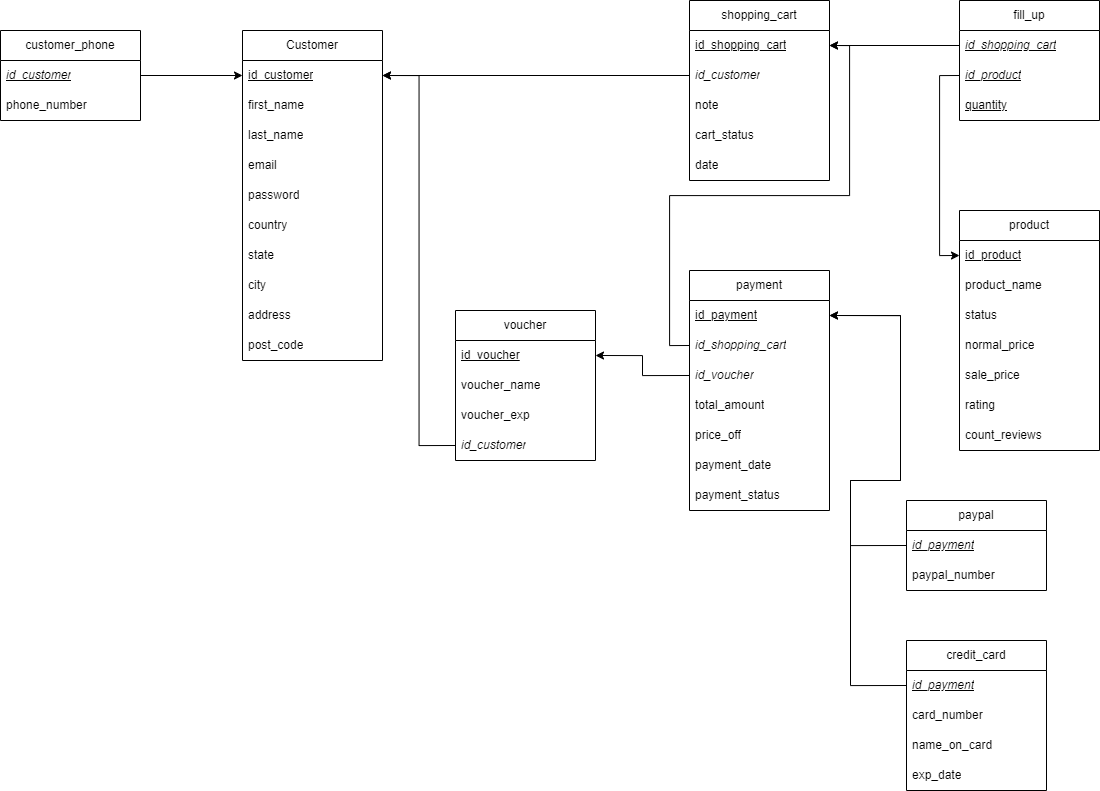

The diagram above was exported from draw.io. Its source (the exported page's mxGraphModel, read from the mxfile embedded in the PNG):
<mxGraphModel dx="2294" dy="660" grid="1" gridSize="10" guides="1" tooltips="1" connect="1" arrows="1" fold="1" page="1" pageScale="1" pageWidth="850" pageHeight="1100" math="0" shadow="0">
  <root>
    <mxCell id="0" />
    <mxCell id="1" parent="0" />
    <mxCell id="NzNjCrl0E5jWPoCdfk4w-1" value="Customer" style="swimlane;fontStyle=0;childLayout=stackLayout;horizontal=1;startSize=30;horizontalStack=0;resizeParent=1;resizeParentMax=0;resizeLast=0;collapsible=1;marginBottom=0;whiteSpace=wrap;html=1;" parent="1" vertex="1">
      <mxGeometry x="72" y="80" width="140" height="330" as="geometry" />
    </mxCell>
    <mxCell id="NzNjCrl0E5jWPoCdfk4w-2" value="&lt;u&gt;id_customer&lt;/u&gt;" style="text;strokeColor=none;fillColor=none;align=left;verticalAlign=middle;spacingLeft=4;spacingRight=4;overflow=hidden;points=[[0,0.5],[1,0.5]];portConstraint=eastwest;rotatable=0;whiteSpace=wrap;html=1;" parent="NzNjCrl0E5jWPoCdfk4w-1" vertex="1">
      <mxGeometry y="30" width="140" height="30" as="geometry" />
    </mxCell>
    <mxCell id="NzNjCrl0E5jWPoCdfk4w-3" value="first_name" style="text;strokeColor=none;fillColor=none;align=left;verticalAlign=middle;spacingLeft=4;spacingRight=4;overflow=hidden;points=[[0,0.5],[1,0.5]];portConstraint=eastwest;rotatable=0;whiteSpace=wrap;html=1;" parent="NzNjCrl0E5jWPoCdfk4w-1" vertex="1">
      <mxGeometry y="60" width="140" height="30" as="geometry" />
    </mxCell>
    <mxCell id="NzNjCrl0E5jWPoCdfk4w-4" value="last_name" style="text;strokeColor=none;fillColor=none;align=left;verticalAlign=middle;spacingLeft=4;spacingRight=4;overflow=hidden;points=[[0,0.5],[1,0.5]];portConstraint=eastwest;rotatable=0;whiteSpace=wrap;html=1;" parent="NzNjCrl0E5jWPoCdfk4w-1" vertex="1">
      <mxGeometry y="90" width="140" height="30" as="geometry" />
    </mxCell>
    <mxCell id="Ee0AZCWPSZfO7R3nqiKI-1" value="email" style="text;strokeColor=none;fillColor=none;align=left;verticalAlign=middle;spacingLeft=4;spacingRight=4;overflow=hidden;points=[[0,0.5],[1,0.5]];portConstraint=eastwest;rotatable=0;whiteSpace=wrap;html=1;" parent="NzNjCrl0E5jWPoCdfk4w-1" vertex="1">
      <mxGeometry y="120" width="140" height="30" as="geometry" />
    </mxCell>
    <mxCell id="Ee0AZCWPSZfO7R3nqiKI-2" value="password" style="text;strokeColor=none;fillColor=none;align=left;verticalAlign=middle;spacingLeft=4;spacingRight=4;overflow=hidden;points=[[0,0.5],[1,0.5]];portConstraint=eastwest;rotatable=0;whiteSpace=wrap;html=1;" parent="NzNjCrl0E5jWPoCdfk4w-1" vertex="1">
      <mxGeometry y="150" width="140" height="30" as="geometry" />
    </mxCell>
    <mxCell id="Ee0AZCWPSZfO7R3nqiKI-3" value="country" style="text;strokeColor=none;fillColor=none;align=left;verticalAlign=middle;spacingLeft=4;spacingRight=4;overflow=hidden;points=[[0,0.5],[1,0.5]];portConstraint=eastwest;rotatable=0;whiteSpace=wrap;html=1;" parent="NzNjCrl0E5jWPoCdfk4w-1" vertex="1">
      <mxGeometry y="180" width="140" height="30" as="geometry" />
    </mxCell>
    <mxCell id="Ee0AZCWPSZfO7R3nqiKI-4" value="state" style="text;strokeColor=none;fillColor=none;align=left;verticalAlign=middle;spacingLeft=4;spacingRight=4;overflow=hidden;points=[[0,0.5],[1,0.5]];portConstraint=eastwest;rotatable=0;whiteSpace=wrap;html=1;" parent="NzNjCrl0E5jWPoCdfk4w-1" vertex="1">
      <mxGeometry y="210" width="140" height="30" as="geometry" />
    </mxCell>
    <mxCell id="Ee0AZCWPSZfO7R3nqiKI-5" value="city" style="text;strokeColor=none;fillColor=none;align=left;verticalAlign=middle;spacingLeft=4;spacingRight=4;overflow=hidden;points=[[0,0.5],[1,0.5]];portConstraint=eastwest;rotatable=0;whiteSpace=wrap;html=1;" parent="NzNjCrl0E5jWPoCdfk4w-1" vertex="1">
      <mxGeometry y="240" width="140" height="30" as="geometry" />
    </mxCell>
    <mxCell id="Ee0AZCWPSZfO7R3nqiKI-6" value="address" style="text;strokeColor=none;fillColor=none;align=left;verticalAlign=middle;spacingLeft=4;spacingRight=4;overflow=hidden;points=[[0,0.5],[1,0.5]];portConstraint=eastwest;rotatable=0;whiteSpace=wrap;html=1;" parent="NzNjCrl0E5jWPoCdfk4w-1" vertex="1">
      <mxGeometry y="270" width="140" height="30" as="geometry" />
    </mxCell>
    <mxCell id="Ee0AZCWPSZfO7R3nqiKI-7" value="post_code" style="text;strokeColor=none;fillColor=none;align=left;verticalAlign=middle;spacingLeft=4;spacingRight=4;overflow=hidden;points=[[0,0.5],[1,0.5]];portConstraint=eastwest;rotatable=0;whiteSpace=wrap;html=1;" parent="NzNjCrl0E5jWPoCdfk4w-1" vertex="1">
      <mxGeometry y="300" width="140" height="30" as="geometry" />
    </mxCell>
    <mxCell id="vfTs9G88MoMCuubV2vSO-1" value="customer_phone" style="swimlane;fontStyle=0;childLayout=stackLayout;horizontal=1;startSize=30;horizontalStack=0;resizeParent=1;resizeParentMax=0;resizeLast=0;collapsible=1;marginBottom=0;whiteSpace=wrap;html=1;" parent="1" vertex="1">
      <mxGeometry x="-170" y="80" width="140" height="90" as="geometry" />
    </mxCell>
    <mxCell id="vfTs9G88MoMCuubV2vSO-2" value="&lt;u&gt;&lt;i&gt;id_customer&lt;/i&gt;&lt;/u&gt;" style="text;strokeColor=none;fillColor=none;align=left;verticalAlign=middle;spacingLeft=4;spacingRight=4;overflow=hidden;points=[[0,0.5],[1,0.5]];portConstraint=eastwest;rotatable=0;whiteSpace=wrap;html=1;" parent="vfTs9G88MoMCuubV2vSO-1" vertex="1">
      <mxGeometry y="30" width="140" height="30" as="geometry" />
    </mxCell>
    <mxCell id="vfTs9G88MoMCuubV2vSO-3" value="phone_number" style="text;strokeColor=none;fillColor=none;align=left;verticalAlign=middle;spacingLeft=4;spacingRight=4;overflow=hidden;points=[[0,0.5],[1,0.5]];portConstraint=eastwest;rotatable=0;whiteSpace=wrap;html=1;" parent="vfTs9G88MoMCuubV2vSO-1" vertex="1">
      <mxGeometry y="60" width="140" height="30" as="geometry" />
    </mxCell>
    <mxCell id="vGfgbcttRub9rAT5NCcg-1" style="edgeStyle=orthogonalEdgeStyle;rounded=0;orthogonalLoop=1;jettySize=auto;html=1;exitX=1;exitY=0.5;exitDx=0;exitDy=0;entryX=0;entryY=0.5;entryDx=0;entryDy=0;" parent="1" source="vfTs9G88MoMCuubV2vSO-2" target="NzNjCrl0E5jWPoCdfk4w-2" edge="1">
      <mxGeometry relative="1" as="geometry" />
    </mxCell>
    <mxCell id="vGfgbcttRub9rAT5NCcg-2" value="shopping_cart" style="swimlane;fontStyle=0;childLayout=stackLayout;horizontal=1;startSize=30;horizontalStack=0;resizeParent=1;resizeParentMax=0;resizeLast=0;collapsible=1;marginBottom=0;whiteSpace=wrap;html=1;" parent="1" vertex="1">
      <mxGeometry x="519" y="50" width="140" height="180" as="geometry" />
    </mxCell>
    <mxCell id="vGfgbcttRub9rAT5NCcg-3" value="&lt;u&gt;id_shopping_cart&lt;/u&gt;" style="text;strokeColor=none;fillColor=none;align=left;verticalAlign=middle;spacingLeft=4;spacingRight=4;overflow=hidden;points=[[0,0.5],[1,0.5]];portConstraint=eastwest;rotatable=0;whiteSpace=wrap;html=1;" parent="vGfgbcttRub9rAT5NCcg-2" vertex="1">
      <mxGeometry y="30" width="140" height="30" as="geometry" />
    </mxCell>
    <mxCell id="vGfgbcttRub9rAT5NCcg-4" value="&lt;i&gt;id_customer&lt;/i&gt;" style="text;strokeColor=none;fillColor=none;align=left;verticalAlign=middle;spacingLeft=4;spacingRight=4;overflow=hidden;points=[[0,0.5],[1,0.5]];portConstraint=eastwest;rotatable=0;whiteSpace=wrap;html=1;" parent="vGfgbcttRub9rAT5NCcg-2" vertex="1">
      <mxGeometry y="60" width="140" height="30" as="geometry" />
    </mxCell>
    <mxCell id="vGfgbcttRub9rAT5NCcg-5" value="note" style="text;strokeColor=none;fillColor=none;align=left;verticalAlign=middle;spacingLeft=4;spacingRight=4;overflow=hidden;points=[[0,0.5],[1,0.5]];portConstraint=eastwest;rotatable=0;whiteSpace=wrap;html=1;" parent="vGfgbcttRub9rAT5NCcg-2" vertex="1">
      <mxGeometry y="90" width="140" height="30" as="geometry" />
    </mxCell>
    <mxCell id="vGfgbcttRub9rAT5NCcg-6" value="cart_status" style="text;strokeColor=none;fillColor=none;align=left;verticalAlign=middle;spacingLeft=4;spacingRight=4;overflow=hidden;points=[[0,0.5],[1,0.5]];portConstraint=eastwest;rotatable=0;whiteSpace=wrap;html=1;" parent="vGfgbcttRub9rAT5NCcg-2" vertex="1">
      <mxGeometry y="120" width="140" height="30" as="geometry" />
    </mxCell>
    <mxCell id="sxYI1aMyeIRvvvexHxhE-1" value="date" style="text;strokeColor=none;fillColor=none;align=left;verticalAlign=middle;spacingLeft=4;spacingRight=4;overflow=hidden;points=[[0,0.5],[1,0.5]];portConstraint=eastwest;rotatable=0;whiteSpace=wrap;html=1;" parent="vGfgbcttRub9rAT5NCcg-2" vertex="1">
      <mxGeometry y="150" width="140" height="30" as="geometry" />
    </mxCell>
    <mxCell id="sxYI1aMyeIRvvvexHxhE-2" style="edgeStyle=orthogonalEdgeStyle;rounded=0;orthogonalLoop=1;jettySize=auto;html=1;exitX=0;exitY=0.5;exitDx=0;exitDy=0;" parent="1" source="vGfgbcttRub9rAT5NCcg-4" target="NzNjCrl0E5jWPoCdfk4w-2" edge="1">
      <mxGeometry relative="1" as="geometry" />
    </mxCell>
    <mxCell id="k8-WW5JK06poyDXOHclR-1" value="fill_up" style="swimlane;fontStyle=0;childLayout=stackLayout;horizontal=1;startSize=30;horizontalStack=0;resizeParent=1;resizeParentMax=0;resizeLast=0;collapsible=1;marginBottom=0;whiteSpace=wrap;html=1;" parent="1" vertex="1">
      <mxGeometry x="789" y="50" width="140" height="120" as="geometry" />
    </mxCell>
    <mxCell id="k8-WW5JK06poyDXOHclR-2" value="&lt;u&gt;&lt;i&gt;id_shopping_cart&lt;/i&gt;&lt;/u&gt;" style="text;strokeColor=none;fillColor=none;align=left;verticalAlign=middle;spacingLeft=4;spacingRight=4;overflow=hidden;points=[[0,0.5],[1,0.5]];portConstraint=eastwest;rotatable=0;whiteSpace=wrap;html=1;" parent="k8-WW5JK06poyDXOHclR-1" vertex="1">
      <mxGeometry y="30" width="140" height="30" as="geometry" />
    </mxCell>
    <mxCell id="k8-WW5JK06poyDXOHclR-3" value="&lt;u&gt;&lt;i&gt;id_product&lt;/i&gt;&lt;/u&gt;" style="text;strokeColor=none;fillColor=none;align=left;verticalAlign=middle;spacingLeft=4;spacingRight=4;overflow=hidden;points=[[0,0.5],[1,0.5]];portConstraint=eastwest;rotatable=0;whiteSpace=wrap;html=1;" parent="k8-WW5JK06poyDXOHclR-1" vertex="1">
      <mxGeometry y="60" width="140" height="30" as="geometry" />
    </mxCell>
    <mxCell id="5Gk1Jf0o6kB1p5mfaLiy-2" value="&lt;u&gt;quantity&lt;/u&gt;" style="text;strokeColor=none;fillColor=none;align=left;verticalAlign=middle;spacingLeft=4;spacingRight=4;overflow=hidden;points=[[0,0.5],[1,0.5]];portConstraint=eastwest;rotatable=0;whiteSpace=wrap;html=1;" parent="k8-WW5JK06poyDXOHclR-1" vertex="1">
      <mxGeometry y="90" width="140" height="30" as="geometry" />
    </mxCell>
    <mxCell id="k8-WW5JK06poyDXOHclR-7" style="edgeStyle=orthogonalEdgeStyle;rounded=0;orthogonalLoop=1;jettySize=auto;html=1;exitX=0;exitY=0.5;exitDx=0;exitDy=0;entryX=1;entryY=0.5;entryDx=0;entryDy=0;" parent="1" source="k8-WW5JK06poyDXOHclR-2" target="vGfgbcttRub9rAT5NCcg-3" edge="1">
      <mxGeometry relative="1" as="geometry" />
    </mxCell>
    <mxCell id="k8-WW5JK06poyDXOHclR-8" value="product" style="swimlane;fontStyle=0;childLayout=stackLayout;horizontal=1;startSize=30;horizontalStack=0;resizeParent=1;resizeParentMax=0;resizeLast=0;collapsible=1;marginBottom=0;whiteSpace=wrap;html=1;" parent="1" vertex="1">
      <mxGeometry x="789" y="260" width="140" height="240" as="geometry" />
    </mxCell>
    <mxCell id="k8-WW5JK06poyDXOHclR-9" value="&lt;u&gt;id_product&lt;/u&gt;" style="text;strokeColor=none;fillColor=none;align=left;verticalAlign=middle;spacingLeft=4;spacingRight=4;overflow=hidden;points=[[0,0.5],[1,0.5]];portConstraint=eastwest;rotatable=0;whiteSpace=wrap;html=1;" parent="k8-WW5JK06poyDXOHclR-8" vertex="1">
      <mxGeometry y="30" width="140" height="30" as="geometry" />
    </mxCell>
    <mxCell id="k8-WW5JK06poyDXOHclR-10" value="product_name" style="text;strokeColor=none;fillColor=none;align=left;verticalAlign=middle;spacingLeft=4;spacingRight=4;overflow=hidden;points=[[0,0.5],[1,0.5]];portConstraint=eastwest;rotatable=0;whiteSpace=wrap;html=1;" parent="k8-WW5JK06poyDXOHclR-8" vertex="1">
      <mxGeometry y="60" width="140" height="30" as="geometry" />
    </mxCell>
    <mxCell id="k8-WW5JK06poyDXOHclR-11" value="status" style="text;strokeColor=none;fillColor=none;align=left;verticalAlign=middle;spacingLeft=4;spacingRight=4;overflow=hidden;points=[[0,0.5],[1,0.5]];portConstraint=eastwest;rotatable=0;whiteSpace=wrap;html=1;" parent="k8-WW5JK06poyDXOHclR-8" vertex="1">
      <mxGeometry y="90" width="140" height="30" as="geometry" />
    </mxCell>
    <mxCell id="k8-WW5JK06poyDXOHclR-13" value="normal_price" style="text;strokeColor=none;fillColor=none;align=left;verticalAlign=middle;spacingLeft=4;spacingRight=4;overflow=hidden;points=[[0,0.5],[1,0.5]];portConstraint=eastwest;rotatable=0;whiteSpace=wrap;html=1;" parent="k8-WW5JK06poyDXOHclR-8" vertex="1">
      <mxGeometry y="120" width="140" height="30" as="geometry" />
    </mxCell>
    <mxCell id="k8-WW5JK06poyDXOHclR-14" value="sale_price" style="text;strokeColor=none;fillColor=none;align=left;verticalAlign=middle;spacingLeft=4;spacingRight=4;overflow=hidden;points=[[0,0.5],[1,0.5]];portConstraint=eastwest;rotatable=0;whiteSpace=wrap;html=1;" parent="k8-WW5JK06poyDXOHclR-8" vertex="1">
      <mxGeometry y="150" width="140" height="30" as="geometry" />
    </mxCell>
    <mxCell id="k8-WW5JK06poyDXOHclR-15" value="rating" style="text;strokeColor=none;fillColor=none;align=left;verticalAlign=middle;spacingLeft=4;spacingRight=4;overflow=hidden;points=[[0,0.5],[1,0.5]];portConstraint=eastwest;rotatable=0;whiteSpace=wrap;html=1;" parent="k8-WW5JK06poyDXOHclR-8" vertex="1">
      <mxGeometry y="180" width="140" height="30" as="geometry" />
    </mxCell>
    <mxCell id="k8-WW5JK06poyDXOHclR-17" value="count_reviews" style="text;strokeColor=none;fillColor=none;align=left;verticalAlign=middle;spacingLeft=4;spacingRight=4;overflow=hidden;points=[[0,0.5],[1,0.5]];portConstraint=eastwest;rotatable=0;whiteSpace=wrap;html=1;" parent="k8-WW5JK06poyDXOHclR-8" vertex="1">
      <mxGeometry y="210" width="140" height="30" as="geometry" />
    </mxCell>
    <mxCell id="5Gk1Jf0o6kB1p5mfaLiy-4" style="edgeStyle=orthogonalEdgeStyle;rounded=0;orthogonalLoop=1;jettySize=auto;html=1;exitX=0;exitY=0.5;exitDx=0;exitDy=0;entryX=0;entryY=0.5;entryDx=0;entryDy=0;" parent="1" source="k8-WW5JK06poyDXOHclR-3" target="k8-WW5JK06poyDXOHclR-9" edge="1">
      <mxGeometry relative="1" as="geometry" />
    </mxCell>
    <mxCell id="g6PxSGKnEokFFcE7kxxK-5" value="payment" style="swimlane;fontStyle=0;childLayout=stackLayout;horizontal=1;startSize=30;horizontalStack=0;resizeParent=1;resizeParentMax=0;resizeLast=0;collapsible=1;marginBottom=0;whiteSpace=wrap;html=1;" parent="1" vertex="1">
      <mxGeometry x="519" y="320" width="140" height="240" as="geometry" />
    </mxCell>
    <mxCell id="g6PxSGKnEokFFcE7kxxK-6" value="&lt;u&gt;id_payment&lt;/u&gt;" style="text;strokeColor=none;fillColor=none;align=left;verticalAlign=middle;spacingLeft=4;spacingRight=4;overflow=hidden;points=[[0,0.5],[1,0.5]];portConstraint=eastwest;rotatable=0;whiteSpace=wrap;html=1;" parent="g6PxSGKnEokFFcE7kxxK-5" vertex="1">
      <mxGeometry y="30" width="140" height="30" as="geometry" />
    </mxCell>
    <mxCell id="g6PxSGKnEokFFcE7kxxK-7" value="&lt;i&gt;id_shopping_cart&lt;/i&gt;" style="text;strokeColor=none;fillColor=none;align=left;verticalAlign=middle;spacingLeft=4;spacingRight=4;overflow=hidden;points=[[0,0.5],[1,0.5]];portConstraint=eastwest;rotatable=0;whiteSpace=wrap;html=1;" parent="g6PxSGKnEokFFcE7kxxK-5" vertex="1">
      <mxGeometry y="60" width="140" height="30" as="geometry" />
    </mxCell>
    <mxCell id="oGgvcl-wnZ0dE5mh6gWI-2" value="&lt;i&gt;id_voucher&lt;/i&gt;" style="text;strokeColor=none;fillColor=none;align=left;verticalAlign=middle;spacingLeft=4;spacingRight=4;overflow=hidden;points=[[0,0.5],[1,0.5]];portConstraint=eastwest;rotatable=0;whiteSpace=wrap;html=1;" parent="g6PxSGKnEokFFcE7kxxK-5" vertex="1">
      <mxGeometry y="90" width="140" height="30" as="geometry" />
    </mxCell>
    <mxCell id="g6PxSGKnEokFFcE7kxxK-8" value="total_amount" style="text;strokeColor=none;fillColor=none;align=left;verticalAlign=middle;spacingLeft=4;spacingRight=4;overflow=hidden;points=[[0,0.5],[1,0.5]];portConstraint=eastwest;rotatable=0;whiteSpace=wrap;html=1;" parent="g6PxSGKnEokFFcE7kxxK-5" vertex="1">
      <mxGeometry y="120" width="140" height="30" as="geometry" />
    </mxCell>
    <mxCell id="oGgvcl-wnZ0dE5mh6gWI-5" value="price_off" style="text;strokeColor=none;fillColor=none;align=left;verticalAlign=middle;spacingLeft=4;spacingRight=4;overflow=hidden;points=[[0,0.5],[1,0.5]];portConstraint=eastwest;rotatable=0;whiteSpace=wrap;html=1;" parent="g6PxSGKnEokFFcE7kxxK-5" vertex="1">
      <mxGeometry y="150" width="140" height="30" as="geometry" />
    </mxCell>
    <mxCell id="g6PxSGKnEokFFcE7kxxK-9" value="payment_date" style="text;strokeColor=none;fillColor=none;align=left;verticalAlign=middle;spacingLeft=4;spacingRight=4;overflow=hidden;points=[[0,0.5],[1,0.5]];portConstraint=eastwest;rotatable=0;whiteSpace=wrap;html=1;" parent="g6PxSGKnEokFFcE7kxxK-5" vertex="1">
      <mxGeometry y="180" width="140" height="30" as="geometry" />
    </mxCell>
    <mxCell id="g6PxSGKnEokFFcE7kxxK-10" value="payment_status" style="text;strokeColor=none;fillColor=none;align=left;verticalAlign=middle;spacingLeft=4;spacingRight=4;overflow=hidden;points=[[0,0.5],[1,0.5]];portConstraint=eastwest;rotatable=0;whiteSpace=wrap;html=1;" parent="g6PxSGKnEokFFcE7kxxK-5" vertex="1">
      <mxGeometry y="210" width="140" height="30" as="geometry" />
    </mxCell>
    <mxCell id="cxjxx-IOGBO6UGfFiAEH-2" value="paypal" style="swimlane;fontStyle=0;childLayout=stackLayout;horizontal=1;startSize=30;horizontalStack=0;resizeParent=1;resizeParentMax=0;resizeLast=0;collapsible=1;marginBottom=0;whiteSpace=wrap;html=1;" parent="1" vertex="1">
      <mxGeometry x="736" y="550" width="140" height="90" as="geometry" />
    </mxCell>
    <mxCell id="cxjxx-IOGBO6UGfFiAEH-3" value="&lt;u&gt;&lt;i&gt;id_payment&lt;/i&gt;&lt;/u&gt;" style="text;strokeColor=none;fillColor=none;align=left;verticalAlign=middle;spacingLeft=4;spacingRight=4;overflow=hidden;points=[[0,0.5],[1,0.5]];portConstraint=eastwest;rotatable=0;whiteSpace=wrap;html=1;" parent="cxjxx-IOGBO6UGfFiAEH-2" vertex="1">
      <mxGeometry y="30" width="140" height="30" as="geometry" />
    </mxCell>
    <mxCell id="cxjxx-IOGBO6UGfFiAEH-4" value="paypal_number" style="text;strokeColor=none;fillColor=none;align=left;verticalAlign=middle;spacingLeft=4;spacingRight=4;overflow=hidden;points=[[0,0.5],[1,0.5]];portConstraint=eastwest;rotatable=0;whiteSpace=wrap;html=1;" parent="cxjxx-IOGBO6UGfFiAEH-2" vertex="1">
      <mxGeometry y="60" width="140" height="30" as="geometry" />
    </mxCell>
    <mxCell id="cxjxx-IOGBO6UGfFiAEH-7" value="credit_card" style="swimlane;fontStyle=0;childLayout=stackLayout;horizontal=1;startSize=30;horizontalStack=0;resizeParent=1;resizeParentMax=0;resizeLast=0;collapsible=1;marginBottom=0;whiteSpace=wrap;html=1;" parent="1" vertex="1">
      <mxGeometry x="736" y="690" width="140" height="150" as="geometry" />
    </mxCell>
    <mxCell id="cxjxx-IOGBO6UGfFiAEH-8" value="&lt;u&gt;&lt;i&gt;id_payment&lt;/i&gt;&lt;/u&gt;" style="text;strokeColor=none;fillColor=none;align=left;verticalAlign=middle;spacingLeft=4;spacingRight=4;overflow=hidden;points=[[0,0.5],[1,0.5]];portConstraint=eastwest;rotatable=0;whiteSpace=wrap;html=1;" parent="cxjxx-IOGBO6UGfFiAEH-7" vertex="1">
      <mxGeometry y="30" width="140" height="30" as="geometry" />
    </mxCell>
    <mxCell id="cxjxx-IOGBO6UGfFiAEH-9" value="card_number" style="text;strokeColor=none;fillColor=none;align=left;verticalAlign=middle;spacingLeft=4;spacingRight=4;overflow=hidden;points=[[0,0.5],[1,0.5]];portConstraint=eastwest;rotatable=0;whiteSpace=wrap;html=1;" parent="cxjxx-IOGBO6UGfFiAEH-7" vertex="1">
      <mxGeometry y="60" width="140" height="30" as="geometry" />
    </mxCell>
    <mxCell id="j1wZUAVR0lmBk9M2TVh5-1" value="name_on_card" style="text;strokeColor=none;fillColor=none;align=left;verticalAlign=middle;spacingLeft=4;spacingRight=4;overflow=hidden;points=[[0,0.5],[1,0.5]];portConstraint=eastwest;rotatable=0;whiteSpace=wrap;html=1;" parent="cxjxx-IOGBO6UGfFiAEH-7" vertex="1">
      <mxGeometry y="90" width="140" height="30" as="geometry" />
    </mxCell>
    <mxCell id="j1wZUAVR0lmBk9M2TVh5-2" value="exp_date" style="text;strokeColor=none;fillColor=none;align=left;verticalAlign=middle;spacingLeft=4;spacingRight=4;overflow=hidden;points=[[0,0.5],[1,0.5]];portConstraint=eastwest;rotatable=0;whiteSpace=wrap;html=1;" parent="cxjxx-IOGBO6UGfFiAEH-7" vertex="1">
      <mxGeometry y="120" width="140" height="30" as="geometry" />
    </mxCell>
    <mxCell id="AnM7D1fxIkn6BFB_wA36-1" value="voucher" style="swimlane;fontStyle=0;childLayout=stackLayout;horizontal=1;startSize=30;horizontalStack=0;resizeParent=1;resizeParentMax=0;resizeLast=0;collapsible=1;marginBottom=0;whiteSpace=wrap;html=1;" parent="1" vertex="1">
      <mxGeometry x="285" y="360" width="140" height="150" as="geometry" />
    </mxCell>
    <mxCell id="AnM7D1fxIkn6BFB_wA36-2" value="&lt;u&gt;id_voucher&lt;/u&gt;" style="text;strokeColor=none;fillColor=none;align=left;verticalAlign=middle;spacingLeft=4;spacingRight=4;overflow=hidden;points=[[0,0.5],[1,0.5]];portConstraint=eastwest;rotatable=0;whiteSpace=wrap;html=1;" parent="AnM7D1fxIkn6BFB_wA36-1" vertex="1">
      <mxGeometry y="30" width="140" height="30" as="geometry" />
    </mxCell>
    <mxCell id="AnM7D1fxIkn6BFB_wA36-3" value="voucher_name" style="text;strokeColor=none;fillColor=none;align=left;verticalAlign=middle;spacingLeft=4;spacingRight=4;overflow=hidden;points=[[0,0.5],[1,0.5]];portConstraint=eastwest;rotatable=0;whiteSpace=wrap;html=1;" parent="AnM7D1fxIkn6BFB_wA36-1" vertex="1">
      <mxGeometry y="60" width="140" height="30" as="geometry" />
    </mxCell>
    <mxCell id="AnM7D1fxIkn6BFB_wA36-4" value="voucher_exp" style="text;strokeColor=none;fillColor=none;align=left;verticalAlign=middle;spacingLeft=4;spacingRight=4;overflow=hidden;points=[[0,0.5],[1,0.5]];portConstraint=eastwest;rotatable=0;whiteSpace=wrap;html=1;" parent="AnM7D1fxIkn6BFB_wA36-1" vertex="1">
      <mxGeometry y="90" width="140" height="30" as="geometry" />
    </mxCell>
    <mxCell id="oGgvcl-wnZ0dE5mh6gWI-6" value="&lt;i&gt;id_customer&lt;/i&gt;" style="text;strokeColor=none;fillColor=none;align=left;verticalAlign=middle;spacingLeft=4;spacingRight=4;overflow=hidden;points=[[0,0.5],[1,0.5]];portConstraint=eastwest;rotatable=0;whiteSpace=wrap;html=1;" parent="AnM7D1fxIkn6BFB_wA36-1" vertex="1">
      <mxGeometry y="120" width="140" height="30" as="geometry" />
    </mxCell>
    <mxCell id="AnM7D1fxIkn6BFB_wA36-8" style="edgeStyle=orthogonalEdgeStyle;rounded=0;orthogonalLoop=1;jettySize=auto;html=1;exitX=0;exitY=0.5;exitDx=0;exitDy=0;entryX=1;entryY=0.5;entryDx=0;entryDy=0;" parent="1" source="g6PxSGKnEokFFcE7kxxK-7" target="vGfgbcttRub9rAT5NCcg-3" edge="1">
      <mxGeometry relative="1" as="geometry" />
    </mxCell>
    <mxCell id="AnM7D1fxIkn6BFB_wA36-9" style="edgeStyle=orthogonalEdgeStyle;rounded=0;orthogonalLoop=1;jettySize=auto;html=1;exitX=0;exitY=0.5;exitDx=0;exitDy=0;entryX=1;entryY=0.5;entryDx=0;entryDy=0;" parent="1" source="cxjxx-IOGBO6UGfFiAEH-3" target="g6PxSGKnEokFFcE7kxxK-6" edge="1">
      <mxGeometry relative="1" as="geometry">
        <Array as="points">
          <mxPoint x="680" y="595" />
          <mxPoint x="680" y="530" />
          <mxPoint x="730" y="530" />
          <mxPoint x="730" y="365" />
        </Array>
      </mxGeometry>
    </mxCell>
    <mxCell id="AnM7D1fxIkn6BFB_wA36-10" style="edgeStyle=orthogonalEdgeStyle;rounded=0;orthogonalLoop=1;jettySize=auto;html=1;exitX=0;exitY=0.5;exitDx=0;exitDy=0;entryX=1;entryY=0.5;entryDx=0;entryDy=0;" parent="1" source="cxjxx-IOGBO6UGfFiAEH-8" target="g6PxSGKnEokFFcE7kxxK-6" edge="1">
      <mxGeometry relative="1" as="geometry">
        <Array as="points">
          <mxPoint x="680" y="735" />
          <mxPoint x="680" y="530" />
          <mxPoint x="730" y="530" />
          <mxPoint x="730" y="365" />
        </Array>
      </mxGeometry>
    </mxCell>
    <mxCell id="oGgvcl-wnZ0dE5mh6gWI-4" style="edgeStyle=orthogonalEdgeStyle;rounded=0;orthogonalLoop=1;jettySize=auto;html=1;exitX=0;exitY=0.5;exitDx=0;exitDy=0;entryX=1;entryY=0.5;entryDx=0;entryDy=0;" parent="1" source="oGgvcl-wnZ0dE5mh6gWI-2" target="AnM7D1fxIkn6BFB_wA36-2" edge="1">
      <mxGeometry relative="1" as="geometry" />
    </mxCell>
    <mxCell id="oGgvcl-wnZ0dE5mh6gWI-7" style="edgeStyle=orthogonalEdgeStyle;rounded=0;orthogonalLoop=1;jettySize=auto;html=1;exitX=0;exitY=0.5;exitDx=0;exitDy=0;entryX=1;entryY=0.5;entryDx=0;entryDy=0;" parent="1" source="oGgvcl-wnZ0dE5mh6gWI-6" target="NzNjCrl0E5jWPoCdfk4w-2" edge="1">
      <mxGeometry relative="1" as="geometry" />
    </mxCell>
  </root>
</mxGraphModel>